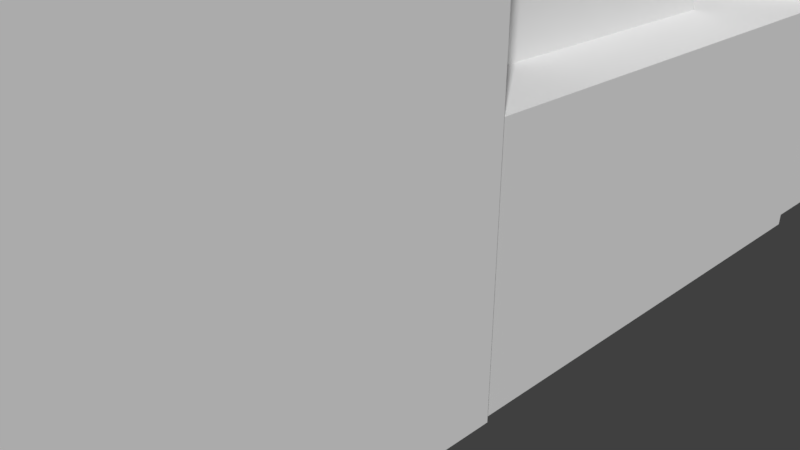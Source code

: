 # Source: house_01.blend  (saved by Blender 2.79.0; exported with 4.5.12 LTS)
import bpy
from mathutils import Matrix  # noqa: F401  (used for matrix-valued properties, if any)

bpy.ops.wm.read_factory_settings(use_empty=True)
scene = bpy.context.scene
scene.name = 'Scene'

# ---- collections
col_collection_1 = bpy.data.collections.new('Collection 1'); scene.collection.children.link(col_collection_1)

# ---- world
world_world = bpy.data.worlds.new('World'); scene.world = world_world
world_world.color = (0.05088, 0.05088, 0.05088)
world_world.use_sun_shadow = False
world_world.sun_shadow_jitter_overblur = 0.0
world_world.cycles.sampling_method = 'MANUAL'

# ---- cameras
cam_camera = bpy.data.cameras.new('Camera')
cam_camera.clip_end = 100.0
cam_camera.lens = 35.0
cam_camera.sensor_width = 32.0
cam_camera.sensor_height = 18.0
cam_camera.ortho_scale = 7.314
cam_camera.dof.focus_distance = 0.0

# ---- meshes
me_cube_004 = bpy.data.meshes.new('Cube.004')
me_cube_004.from_pydata([(-6.064, -4.043, 0.0), (-6.064, -4.043, 3.0), (-6.064, 3.295, 0.0), (-6.064, 3.295, 3.0), (4.396, -4.043, 0.0), (4.396, -4.043, 3.0), (4.396, 3.295, 0.0), (4.396, 3.295, 3.0)], [], [(0, 1, 3, 2), (2, 3, 7, 6), (6, 7, 5, 4), (4, 5, 1, 0), (2, 6, 4, 0), (7, 3, 1, 5)])
me_cube_004.use_remesh_preserve_volume = False
me_cube_004.use_remesh_preserve_attributes = False
me_cube_004.use_mirror_vertex_groups = False
me_cube_004.update()
me_cube_003 = bpy.data.meshes.new('Cube.003')
me_cube_003.from_pydata([(-1.458, -2.2, 0.0), (-1.458, -2.2, 7.5), (-1.458, 2.359, 0.0), (-1.458, 2.359, 7.5), (4.278, -2.2, 0.0), (4.278, -2.2, 7.5), (4.278, 2.359, 0.0), (4.278, 2.359, 7.5)], [], [(0, 1, 3, 2), (2, 3, 7, 6), (6, 7, 5, 4), (4, 5, 1, 0), (2, 6, 4, 0), (7, 3, 1, 5)])
me_cube_003.use_remesh_preserve_volume = False
me_cube_003.use_remesh_preserve_attributes = False
me_cube_003.use_mirror_vertex_groups = False
me_cube_003.update()
me_cube_002 = bpy.data.meshes.new('Cube.002')
me_cube_002.from_pydata([(-2.964, -2.193, 0.0), (-2.964, -2.193, 9.0), (-2.964, 2.359, 0.0), (-2.964, 2.359, 9.0), (3.448, -2.193, 0.0), (3.448, -2.193, 9.0), (3.448, 2.359, 0.0), (3.448, 2.359, 9.0)], [], [(0, 1, 3, 2), (2, 3, 7, 6), (6, 7, 5, 4), (4, 5, 1, 0), (2, 6, 4, 0), (7, 3, 1, 5)])
me_cube_002.use_remesh_preserve_volume = False
me_cube_002.use_remesh_preserve_attributes = False
me_cube_002.use_mirror_vertex_groups = False
me_cube_002.update()
me_cube_001 = bpy.data.meshes.new('Cube.001')
me_cube_001.from_pydata([(-2.525, -3.158, 0.0), (-2.525, -3.158, 6.0), (-2.525, 4.675, 0.0), (-2.525, 4.675, 6.0), (3.273, -3.158, 0.0), (3.273, -3.158, 6.0), (3.273, 4.675, 0.0), (3.273, 4.675, 6.0)], [], [(0, 1, 3, 2), (2, 3, 7, 6), (6, 7, 5, 4), (4, 5, 1, 0), (2, 6, 4, 0), (7, 3, 1, 5)])
me_cube_001.use_remesh_preserve_volume = False
me_cube_001.use_remesh_preserve_attributes = False
me_cube_001.use_mirror_vertex_groups = False
me_cube_001.update()

# ---- objects
ob_cube_003 = bpy.data.objects.new('Cube.003', me_cube_004)
ob_cube_002 = bpy.data.objects.new('Cube.002', me_cube_003)
ob_cube_001 = bpy.data.objects.new('Cube.001', me_cube_002)
ob_cube = bpy.data.objects.new('Cube', me_cube_001)
ob_empty_001 = bpy.data.objects.new('Empty.001', None)
ob_empty = bpy.data.objects.new('Empty', None)
ob_camera = bpy.data.objects.new('Camera', cam_camera)

# ---- transforms, parenting, visibility, modifiers, constraints
ob_cube_003.location = (-1.179, 1.365, 4.785e-08)
ob_cube_003.lineart.crease_threshold = 0.0
ob_cube_002.location = (-1.179, 6.902, 4.785e-08)
ob_cube_002.lineart.crease_threshold = 0.0
ob_cube_001.location = (-1.179, 0.8424, 4.785e-08)
ob_cube_001.lineart.crease_threshold = 0.0
ob_cube.location = (0.0, -6.085, 0.0)
ob_cube.lineart.crease_threshold = 0.0
ob_empty_001.location = (-21.81, 12.71, 6.774)
ob_empty_001.rotation_euler = (1.571, -0.0, 0.0)
ob_empty_001.empty_display_type = 'IMAGE'
ob_empty_001.empty_display_size = 20.0
ob_empty_001.hide_viewport = True
ob_empty_001.lineart.crease_threshold = 0.0
ob_empty.location = (0.07375, -0.0555, 0.01051)
ob_empty.rotation_euler = (3.142, 3.142, 8.742e-08)
ob_empty.empty_display_type = 'IMAGE'
ob_empty.empty_display_size = 20.0
ob_empty.hide_viewport = True
ob_empty.lineart.crease_threshold = 0.0
ob_camera.location = (7.481, -6.508, 5.344)
ob_camera.rotation_euler = (1.109, 0.0, 0.8149)
ob_camera.lock_rotations_4d = False
ob_camera.empty_display_type = 'ARROWS'
ob_camera.color = (0.0, 0.0, 0.0, 0.0)
ob_camera.hide_viewport = True
ob_camera.display_type = 'WIRE'
ob_camera.lineart.crease_threshold = 0.0

# ---- collection membership
col_collection_1.objects.link(ob_cube_003)
col_collection_1.objects.link(ob_cube_002)
col_collection_1.objects.link(ob_cube_001)
col_collection_1.objects.link(ob_cube)
col_collection_1.objects.link(ob_empty_001)
col_collection_1.objects.link(ob_empty)
col_collection_1.objects.link(ob_camera)

# ---- scene / render settings (as saved in the file)
scene.camera = ob_camera
scene.frame_start = 1; scene.frame_end = 250; scene.frame_set(1)
scene.render.engine = 'CYCLES'
scene.render.resolution_percentage = 50
scene.render.dither_intensity = 0.0
scene.cycles.use_denoising = False
scene.cycles.samples = 128
scene.cycles.sampling_pattern = 'TABULATED_SOBOL'
scene.cycles.use_adaptive_sampling = False
scene.cycles.use_light_tree = False
scene.cycles.blur_glossy = 0.0
scene.cycles.sample_clamp_indirect = 0.0
scene.view_settings.view_transform = 'Standard'
bpy.context.view_layer.update()

# ---- added for rendering (the .blend has no usable light): sun
light_auto_sun = bpy.data.lights.new('AutoSun', 'SUN')
light_auto_sun.energy = 3.0
light_auto_sun.angle = 0.0523599
ob_auto_sun = bpy.data.objects.new('AutoSun', light_auto_sun)
scene.collection.objects.link(ob_auto_sun)
ob_auto_sun.rotation_euler = (0.872665, 0.174533, 0.523599)
bpy.context.view_layer.update()
